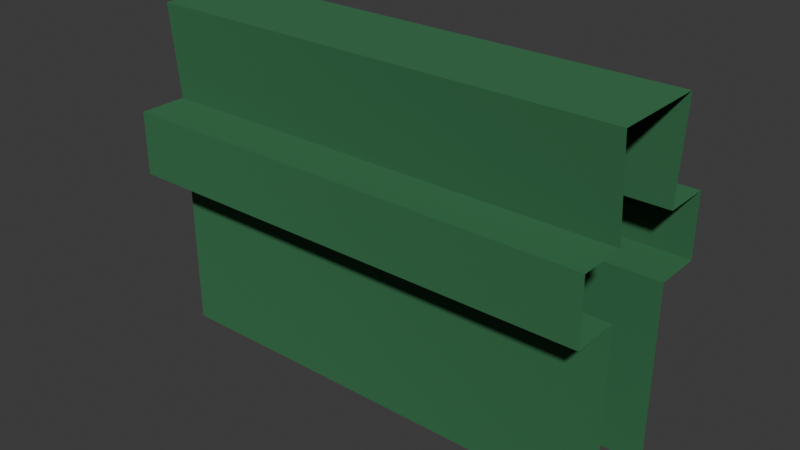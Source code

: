 # Source: wall.blend  (saved by Blender 5.0.119; exported with 4.5.12 LTS)
import bpy
from mathutils import Matrix  # noqa: F401  (used for matrix-valued properties, if any)

bpy.ops.wm.read_factory_settings(use_empty=True)
scene = bpy.context.scene
scene.name = 'Scene'

# ---- collections
col_collection = bpy.data.collections.new('Collection'); scene.collection.children.link(col_collection)

# ---- materials (node trees are filled in below, after node groups)
mat_wall = bpy.data.materials.new('wall')

# ---- material node trees
mat_wall.use_nodes = True; mat_wall.node_tree.nodes.clear()
_N = mat_wall.node_tree.nodes; _L = mat_wall.node_tree.links
n0 = _N.new('ShaderNodeBsdfPrincipled'); n0.name = 'Principled BSDF'; n0.location = (-200, 100)
n0.inputs[0].default_value = (0.02767, 0.1358, 0.05405, 1.0)
n0.inputs[2].default_value = 0.7656
n0.inputs[7].default_value = 0.5
n1 = _N.new('ShaderNodeOutputMaterial'); n1.name = 'Material Output'; n1.location = (200, 100)
_L.new(n0.outputs[0], n1.inputs[0])
n1.is_active_output = True

# ---- world
world_world = bpy.data.worlds.new('World'); scene.world = world_world
world_world.use_nodes = True; world_world.node_tree.nodes.clear()
_N = world_world.node_tree.nodes; _L = world_world.node_tree.links
n0 = _N.new('ShaderNodeOutputWorld'); n0.name = 'World Output'; n0.location = (200, 100)
n1 = _N.new('ShaderNodeBackground'); n1.name = 'Background'; n1.location = (-200, 100)
n1.inputs[0].default_value = (0.05088, 0.05088, 0.05088, 1.0)
_L.new(n1.outputs[0], n0.inputs[0])
n0.is_active_output = True
world_world.color = (0.05088, 0.05088, 0.05088)
world_world.sun_shadow_jitter_overblur = 0.0

# ---- meshes
me_wall = bpy.data.meshes.new('Wall')
me_wall.from_pydata([(0.5, -0.1, 0.7133), (0.5, -0.08333, 2.98e-08), (-0.5, -0.1, 0.7133), (-0.5, -0.08333, 2.98e-08), (0.5, 0.1, 0.7133), (0.5, 0.08333, 2.98e-08), (-0.5, 0.1, 0.7133), (-0.5, 0.08333, 2.98e-08), (0.5, -0.08333, 0.38), (-0.5, 0.08333, 0.38), (-0.5, -0.08333, 0.38), (0.5, 0.08333, 0.38), (-0.5, 0.08333, 0.5133), (0.5, -0.08333, 0.5133), (-0.5, -0.08333, 0.5133), (0.5, 0.08333, 0.5133), (0.5, 0.1833, 0.5133), (0.5, 0.1833, 0.38), (-0.5, 0.1833, 0.38), (-0.5, 0.1833, 0.5133), (0.5, -0.1833, 0.5133), (0.5, -0.1833, 0.38), (-0.5, -0.1833, 0.5133), (-0.5, -0.1833, 0.38)], [], [(0, 4, 6, 2), (12, 6, 4, 15), (13, 0, 2, 14), (1, 8, 10, 3), (7, 9, 11, 5), (12, 15, 16, 19), (18, 19, 16, 17), (11, 9, 18, 17), (21, 20, 22, 23), (13, 14, 22, 20), (10, 8, 21, 23)])
_uv = me_wall.uv_layers.new(name='UVMap')
_uv.uv.foreach_set('vector', [0.625, 0.5, 0.875, 0.5, 0.875, 0.75, 0.625, 0.75, 0.5625, 0.0, 0.625, 0.0, 0.625, 0.25, 0.5625, 0.25, 0.5625, 0.5, 0.625, 0.5, 0.625, 0.75, 0.5625, 0.75, 0.375, 0.5, 0.5, 0.5, 0.5, 0.75, 0.375, 0.75, 0.375, 0.0, 0.5, 0.0, 0.5, 0.25, 0.375, 0.25, 0.5625, 0.0, 0.5625, 0.25, 0.5625, 0.25, 0.5625, 0.0, 0.5, 0.0, 0.5625, 0.0, 0.5625, 0.25, 0.5, 0.25, 0.5, 0.25, 0.5, 0.0, 0.5, 0.0, 0.5, 0.25, 0.0, 0.0, 0.0, 0.0, 0.5625, 0.75, 0.0, 0.0, 0.5625, 0.5, 0.5625, 0.75, 0.5625, 0.75, 0.5625, 0.5, 0.5, 0.75, 0.5, 0.5, 0.5, 0.5, 0.5, 0.75])
_ca = me_wall.color_attributes.new('Attribute', 'BYTE_COLOR', 'CORNER')
_ca.data.foreach_set('color', [1.0, 1.0, 1.0, 1.0, 1.0, 1.0, 1.0, 1.0, 1.0, 1.0, 1.0, 1.0, 1.0, 1.0, 1.0, 1.0, 1.0, 1.0, 1.0, 1.0, 1.0, 1.0, 1.0, 1.0, 1.0, 1.0, 1.0, 1.0, 1.0, 1.0, 1.0, 1.0, 1.0, 1.0, 1.0, 1.0, 1.0, 1.0, 1.0, 1.0, 1.0, 1.0, 1.0, 1.0, 1.0, 1.0, 1.0, 1.0, 1.0, 1.0, 1.0, 1.0, 1.0, 1.0, 1.0, 1.0, 1.0, 1.0, 1.0, 1.0, 1.0, 1.0, 1.0, 1.0, 1.0, 1.0, 1.0, 1.0, 1.0, 1.0, 1.0, 1.0, 1.0, 1.0, 1.0, 1.0, 1.0, 1.0, 1.0, 1.0, 1.0, 1.0, 1.0, 1.0, 1.0, 1.0, 1.0, 1.0, 1.0, 1.0, 1.0, 1.0, 1.0, 1.0, 1.0, 1.0, 1.0, 1.0, 1.0, 1.0, 1.0, 1.0, 1.0, 1.0, 1.0, 1.0, 1.0, 1.0, 1.0, 1.0, 1.0, 1.0, 1.0, 1.0, 1.0, 1.0, 1.0, 1.0, 1.0, 1.0, 1.0, 1.0, 1.0, 1.0, 1.0, 1.0, 1.0, 1.0, 1.0, 1.0, 1.0, 1.0, 1.0, 1.0, 1.0, 1.0, 1.0, 1.0, 1.0, 1.0, 1.0, 1.0, 1.0, 1.0, 1.0, 1.0, 1.0, 1.0, 1.0, 1.0, 1.0, 1.0, 1.0, 1.0, 1.0, 1.0, 1.0, 1.0, 1.0, 1.0, 1.0, 1.0, 1.0, 1.0, 1.0, 1.0, 1.0, 1.0, 1.0, 1.0, 1.0, 1.0, 1.0, 1.0, 1.0, 1.0])
me_wall.materials.append(mat_wall)
me_wall.use_mirror_vertex_groups = False
me_wall.update()

# ---- objects
ob_wall = bpy.data.objects.new('Wall', me_wall)

# ---- transforms, parenting, visibility, modifiers, constraints
ob_wall.location = (0.0, 0.0, 0.0)

# ---- collection membership
col_collection.objects.link(ob_wall)

# ---- scene / render settings (as saved in the file)
scene.frame_start = 1; scene.frame_end = 250; scene.frame_set(1)
scene.render.engine = 'BLENDER_EEVEE_NEXT'
scene.render.bake_bias = 0.0
scene.render.bake_samples = 0
scene.cycles.sampling_pattern = 'TABULATED_SOBOL'
scene.eevee.use_volume_custom_range = False
bpy.context.view_layer.update()

# ---- added for rendering (the .blend has no active camera and no usable light): camera, sun
cam_auto = bpy.data.cameras.new('AutoCamera')
cam_auto.lens = 50.0
cam_auto.sensor_width = 36.0
cam_auto.clip_end = 1000.0
ob_auto_camera = bpy.data.objects.new('AutoCamera', cam_auto)
scene.collection.objects.link(ob_auto_camera)
ob_auto_camera.location = (1.18605, -1.42326, 1.30551)
ob_auto_camera.rotation_euler = (1.09748, -7.21219e-08, 0.694738)
scene.camera = ob_auto_camera
light_auto_sun = bpy.data.lights.new('AutoSun', 'SUN')
light_auto_sun.energy = 3.0
light_auto_sun.angle = 0.0523599
ob_auto_sun = bpy.data.objects.new('AutoSun', light_auto_sun)
scene.collection.objects.link(ob_auto_sun)
ob_auto_sun.rotation_euler = (0.872665, 0.174533, 0.523599)
bpy.context.view_layer.update()
